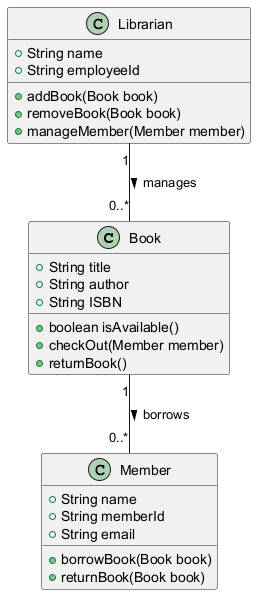

The diagram above was rendered by PlantUML. Its source (embedded in the PNG):
@startuml
class Book {
    +String title
    +String author
    +String ISBN
    +boolean isAvailable()
    +checkOut(Member member)
    +returnBook()
}

class Member {
    +String name
    +String memberId
    +String email
    +borrowBook(Book book)
    +returnBook(Book book)
}

class Librarian {
    +String name
    +String employeeId
    +addBook(Book book)
    +removeBook(Book book)
    +manageMember(Member member)
}

Book "1" -- "0..*" Member : borrows >
Librarian "1" -- "0..*" Book : manages >
@enduml